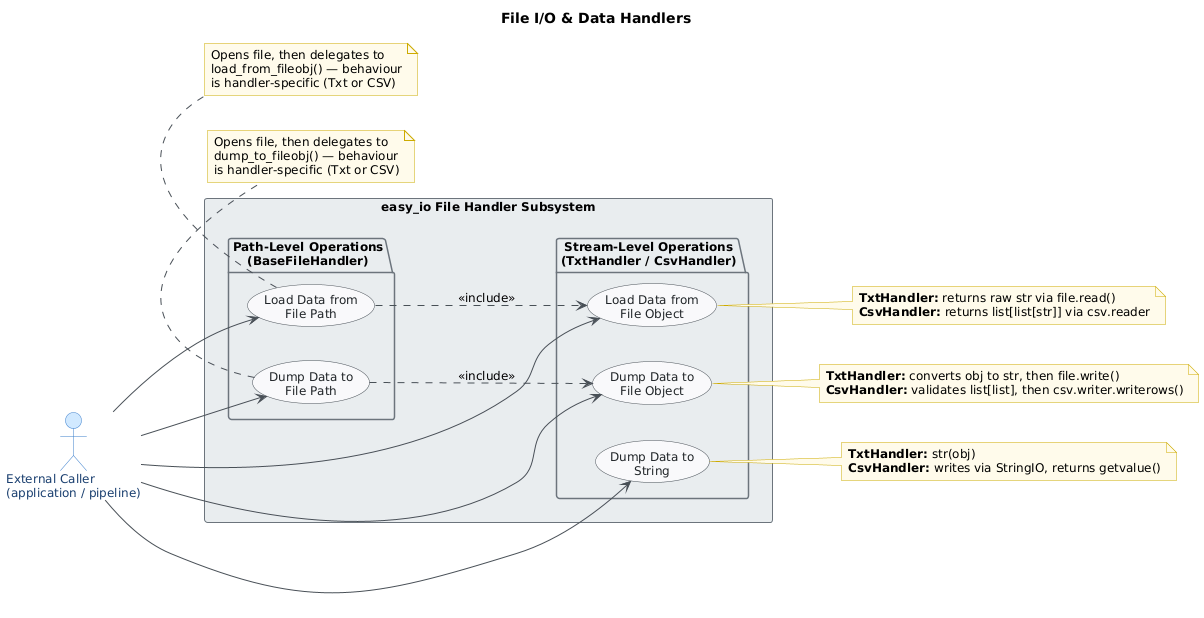

The diagram above was rendered by PlantUML. Its source (embedded in the PNG):
@startuml
skinparam classAttributeIconSize 0
skinparam shadowing false
skinparam defaultFontName "Segoe UI"
skinparam defaultFontSize 12
skinparam backgroundColor #FEFEFE
skinparam class {
    BackgroundColor #F8F9FA
    BorderColor #495057
    ArrowColor #495057
    FontColor #212529
}
skinparam package {
    BackgroundColor #E9ECEF
    BorderColor #6C757D
}
skinparam actor {
    BackgroundColor #D0E8FF
    BorderColor #3A7FCC
    FontColor #1A3F6F
}
skinparam usecase {
    BackgroundColor #F8F9FA
    BorderColor #495057
    FontColor #212529
}
skinparam ArrowColor #495057
skinparam NoteBackgroundColor #FFFBEA
skinparam NoteBorderColor #CCAA00

title File I/O & Data Handlers

left to right direction

actor "External Caller\n(application / pipeline)" as ExternalCaller

rectangle "easy_io File Handler Subsystem" {

    package "Path-Level Operations\n(BaseFileHandler)" {
        usecase "Load Data from\nFile Path" as UC4
        usecase "Dump Data to\nFile Path" as UC5
    }

    package "Stream-Level Operations\n(TxtHandler / CsvHandler)" {
        usecase "Load Data from\nFile Object" as UC1
        usecase "Dump Data to\nFile Object" as UC2
        usecase "Dump Data to\nString" as UC3
    }

}

' Actor associations
ExternalCaller --> UC4
ExternalCaller --> UC5
ExternalCaller --> UC1
ExternalCaller --> UC2
ExternalCaller --> UC3

' Include relationships (delegation chain)
UC4 ..> UC1 : <<include>>
UC5 ..> UC2 : <<include>>

' Notes for TxtHandler behaviour
note right of UC1
  <b>TxtHandler:</b> returns raw str via file.read()
  <b>CsvHandler:</b> returns list[list[str]] via csv.reader
end note

note right of UC2
  <b>TxtHandler:</b> converts obj to str, then file.write()
  <b>CsvHandler:</b> validates list[list], then csv.writer.writerows()
end note

note right of UC3
  <b>TxtHandler:</b> str(obj)
  <b>CsvHandler:</b> writes via StringIO, returns getvalue()
end note

note bottom of UC4
  Opens file, then delegates to
  load_from_fileobj() — behaviour
  is handler-specific (Txt or CSV)
end note

note bottom of UC5
  Opens file, then delegates to
  dump_to_fileobj() — behaviour
  is handler-specific (Txt or CSV)
end note
@enduml